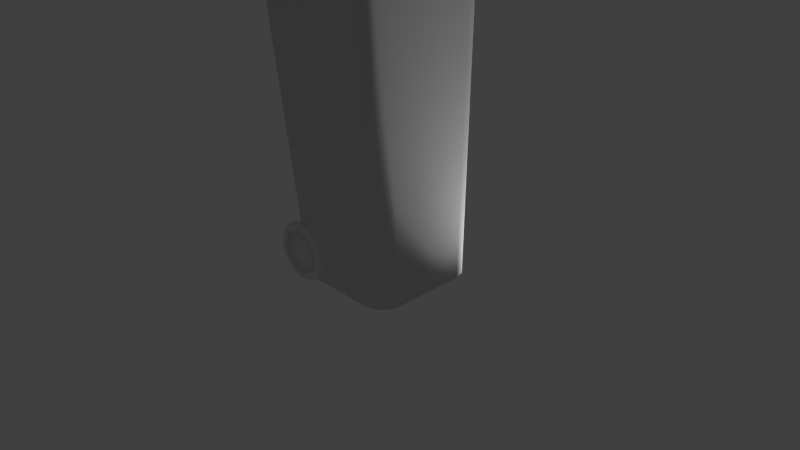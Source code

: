 # Source: Trach_Can.blend  (saved by Blender 2.71.0; exported with 4.5.12 LTS)
import bpy
from mathutils import Matrix  # noqa: F401  (used for matrix-valued properties, if any)

bpy.ops.wm.read_factory_settings(use_empty=True)
scene = bpy.context.scene
scene.name = 'Scene'

# ---- collections
col_collection_1 = bpy.data.collections.new('Collection 1'); scene.collection.children.link(col_collection_1)

# ---- materials (node trees are filled in below, after node groups)
mat_trash_can_wgeel = bpy.data.materials.new('Trash Can Wgeel')
mat_trash_can_wgeel.alpha_threshold = 0.0
mat_trash_can_wgeel.use_transparent_shadow = False
mat_trash_can_wgeel.roughness = 0.5
mat_trash_can_wgeel.line_color = (0.0, 0.0, 0.0, 1.0)
mat_trash_can_main = bpy.data.materials.new('Trash can Main')
mat_trash_can_main.alpha_threshold = 0.0
mat_trash_can_main.use_transparent_shadow = False
mat_trash_can_main.roughness = 0.5
mat_trash_can_main.line_color = (0.0, 0.0, 0.0, 1.0)
mat_trach_can_secondary = bpy.data.materials.new('Trach Can Secondary')
mat_trach_can_secondary.alpha_threshold = 0.0
mat_trach_can_secondary.use_transparent_shadow = False
mat_trach_can_secondary.roughness = 0.5
mat_trach_can_secondary.line_color = (0.0, 0.0, 0.0, 1.0)

# ---- material node trees

# ---- world
world_world = bpy.data.worlds.new('World'); scene.world = world_world
world_world.color = (0.05088, 0.05088, 0.05088)
world_world.use_sun_shadow = False
world_world.sun_shadow_jitter_overblur = 0.0
world_world.cycles.sampling_method = 'MANUAL'
world_world.cycles.sample_map_resolution = 256

# ---- cameras
cam_camera = bpy.data.cameras.new('Camera')
cam_camera.clip_end = 100.0
cam_camera.lens = 35.0
cam_camera.sensor_width = 32.0
cam_camera.sensor_height = 18.0
cam_camera.ortho_scale = 7.314
cam_camera.dof.focus_distance = 0.0
cam_camera.dof.aperture_fstop = 128.0

# ---- lights
light_lamp_002 = bpy.data.lights.new('Lamp.002', 'POINT')
light_lamp_002.transmission_factor = 0.0
light_lamp_002.cutoff_distance = 30.0
light_lamp_002.energy = 100.0
light_lamp_002.shadow_buffer_clip_start = 1.001
light_lamp_002.shadow_soft_size = 0.1
light_lamp_002.shadow_maximum_resolution = 0.006
light_lamp_002.use_absolute_resolution = True
light_lamp_002.cycles.use_multiple_importance_sampling = False
light_lamp_001 = bpy.data.lights.new('Lamp.001', 'POINT')
light_lamp_001.transmission_factor = 0.0
light_lamp_001.cutoff_distance = 30.0
light_lamp_001.energy = 100.0
light_lamp_001.shadow_buffer_clip_start = 1.001
light_lamp_001.shadow_soft_size = 0.1
light_lamp_001.shadow_maximum_resolution = 0.006
light_lamp_001.use_absolute_resolution = True
light_lamp_001.cycles.use_multiple_importance_sampling = False
light_lamp = bpy.data.lights.new('Lamp', 'POINT')
light_lamp.transmission_factor = 0.0
light_lamp.cutoff_distance = 30.0
light_lamp.energy = 100.0
light_lamp.shadow_buffer_clip_start = 1.001
light_lamp.shadow_soft_size = 0.1
light_lamp.shadow_maximum_resolution = 0.006
light_lamp.use_absolute_resolution = True
light_lamp.cycles.use_multiple_importance_sampling = False

# ---- meshes
me_cylinder = bpy.data.meshes.new('Cylinder')
me_cylinder.from_pydata([(0.4465, 0.7557, 0.07959), (0.4861, 0.717, 0.07959), (0.4465, 0.7802, 0.07959), (0.4861, 0.8189, 0.07959), (0.4768, 0.7557, -0.07276), (0.5134, 0.717, -0.05763), (0.4768, 0.7802, -0.07276), (0.5134, 0.8189, -0.05763), (0.5631, 0.7557, -0.2019), (0.5911, 0.717, -0.174), (0.5631, 0.7802, -0.2019), (0.5911, 0.8189, -0.174), (0.6923, 0.7557, -0.2882), (0.7074, 0.717, -0.2517), (0.6923, 0.7802, -0.2882), (0.7074, 0.8189, -0.2517), (0.8446, 0.7557, -0.3185), (0.8446, 0.717, -0.279), (0.8446, 0.7802, -0.3185), (0.8446, 0.8189, -0.279), (0.997, 0.7557, -0.2882), (0.9819, 0.717, -0.2517), (0.997, 0.7802, -0.2882), (0.9819, 0.8189, -0.2517), (1.126, 0.7557, -0.2019), (1.098, 0.717, -0.174), (1.126, 0.7802, -0.2019), (1.098, 0.8189, -0.174), (1.212, 0.7557, -0.07276), (1.176, 0.717, -0.05763), (1.212, 0.7802, -0.07276), (1.176, 0.8189, -0.05763), (1.243, 0.7557, 0.07959), (1.203, 0.717, 0.07959), (1.243, 0.7802, 0.07959), (1.203, 0.8189, 0.07959), (1.212, 0.7557, 0.2319), (1.176, 0.717, 0.2168), (1.212, 0.7802, 0.2319), (1.176, 0.8189, 0.2168), (1.126, 0.7557, 0.3611), (1.098, 0.717, 0.3332), (1.126, 0.7802, 0.3611), (1.098, 0.8189, 0.3332), (0.997, 0.7557, 0.4474), (0.9819, 0.717, 0.4109), (0.997, 0.7802, 0.4474), (0.9819, 0.8189, 0.4109), (0.8446, 0.7557, 0.4777), (0.8446, 0.717, 0.4382), (0.8446, 0.7802, 0.4777), (0.8446, 0.8189, 0.4382), (0.6923, 0.7557, 0.4474), (0.7074, 0.717, 0.4109), (0.6923, 0.7802, 0.4474), (0.7074, 0.8189, 0.4109), (0.5631, 0.7557, 0.3611), (0.5911, 0.717, 0.3332), (0.5631, 0.7802, 0.3611), (0.5911, 0.8189, 0.3332), (0.4768, 0.7557, 0.2319), (0.5134, 0.717, 0.2168), (0.4768, 0.7802, 0.2319), (0.5134, 0.8189, 0.2168), (0.5628, 0.8189, 0.07959), (0.5842, 0.8189, -0.02828), (0.6453, 0.8189, -0.1197), (0.7368, 0.8189, -0.1808), (0.8446, 0.8189, -0.2023), (0.9525, 0.8189, -0.1808), (1.044, 0.8189, -0.1197), (1.105, 0.8189, -0.02828), (1.127, 0.8189, 0.07959), (1.105, 0.8189, 0.1875), (1.044, 0.8189, 0.2789), (0.9525, 0.8189, 0.34), (0.8446, 0.8189, 0.3615), (0.7368, 0.8189, 0.34), (0.6453, 0.8189, 0.2789), (0.5842, 0.8189, 0.1875), (0.5628, 0.7897, 0.07959), (0.5842, 0.7897, -0.02828), (0.6453, 0.7897, -0.1197), (0.7368, 0.7897, -0.1808), (0.8446, 0.7897, -0.2023), (0.9525, 0.7897, -0.1808), (1.044, 0.7897, -0.1197), (1.105, 0.7897, -0.02828), (1.127, 0.7897, 0.07959), (1.105, 0.7897, 0.1875), (1.044, 0.7897, 0.2789), (0.9525, 0.7897, 0.34), (0.8446, 0.7897, 0.3615), (0.7368, 0.7897, 0.34), (0.6453, 0.7897, 0.2789), (0.5842, 0.7897, 0.1875)], [], [(60, 62, 2, 0), (8, 10, 14, 12), (12, 14, 18, 16), (16, 18, 22, 20), (20, 22, 26, 24), (24, 26, 30, 28), (28, 30, 34, 32), (32, 34, 38, 36), (36, 38, 42, 40), (40, 42, 46, 44), (44, 46, 50, 48), (48, 50, 54, 52), (52, 54, 58, 56), (56, 58, 62, 60), (4, 6, 10, 8), (35, 31, 71, 72), (0, 2, 6, 4), (0, 4, 5, 1), (6, 2, 3, 7), (4, 8, 9, 5), (10, 6, 7, 11), (8, 12, 13, 9), (14, 10, 11, 15), (12, 16, 17, 13), (18, 14, 15, 19), (16, 20, 21, 17), (22, 18, 19, 23), (20, 24, 25, 21), (26, 22, 23, 27), (24, 28, 29, 25), (30, 26, 27, 31), (28, 32, 33, 29), (34, 30, 31, 35), (32, 36, 37, 33), (38, 34, 35, 39), (36, 40, 41, 37), (42, 38, 39, 43), (40, 44, 45, 41), (46, 42, 43, 47), (44, 48, 49, 45), (50, 46, 47, 51), (48, 52, 53, 49), (54, 50, 51, 55), (52, 56, 57, 53), (58, 54, 55, 59), (56, 60, 61, 57), (62, 58, 59, 63), (60, 0, 1, 61), (2, 62, 63, 3), (1, 5, 9, 13, 17, 21, 25, 29, 33, 37, 41, 45, 49, 53, 57, 61), (68, 67, 83, 84), (19, 15, 67, 68), (63, 59, 78, 79), (47, 43, 74, 75), (31, 27, 70, 71), (15, 11, 66, 67), (59, 55, 77, 78), (43, 39, 73, 74), (27, 23, 69, 70), (11, 7, 65, 66), (55, 51, 76, 77), (39, 35, 72, 73), (23, 19, 68, 69), (7, 3, 64, 65), (51, 47, 75, 76), (3, 63, 79, 64), (81, 80, 95, 94, 93, 92, 91, 90, 89, 88, 87, 86, 85, 84, 83, 82), (79, 78, 94, 95), (66, 65, 81, 82), (77, 76, 92, 93), (75, 74, 90, 91), (73, 72, 88, 89), (71, 70, 86, 87), (69, 68, 84, 85), (64, 79, 95, 80), (67, 66, 82, 83), (78, 77, 93, 94), (65, 64, 80, 81), (76, 75, 91, 92), (74, 73, 89, 90), (72, 71, 87, 88), (70, 69, 85, 86)])
me_cylinder.polygons.foreach_set('use_smooth', [True] * 82)
_uv = me_cylinder.uv_layers.new(name='UVMap')
_uv.uv.foreach_set('vector', [0.7566, 0.5454, 0.775, 0.5454, 0.775, 0.6373, 0.7566, 0.6373, 0.6802, 0.6157, 0.6619, 0.6157, 0.6619, 0.5162, 0.6802, 0.5162, 0.6802, 0.5162, 0.6619, 0.5162, 0.6619, 0.4244, 0.6802, 0.4244, 0.6802, 0.4244, 0.6619, 0.4244, 0.6619, 0.354, 0.6802, 0.354, 0.7093, 0.354, 0.7276, 0.354, 0.7276, 0.4459, 0.7093, 0.4459, 0.7093, 0.4459, 0.7276, 0.4459, 0.7276, 0.5454, 0.7093, 0.5454, 0.7093, 0.5454, 0.7276, 0.5454, 0.7276, 0.6373, 0.7093, 0.6373, 0.7093, 0.6373, 0.7276, 0.6373, 0.7276, 0.7076, 0.7093, 0.7076, 0.6145, 0.354, 0.6328, 0.354, 0.6328, 0.4459, 0.6145, 0.4459, 0.6145, 0.4459, 0.6328, 0.4459, 0.6328, 0.5454, 0.6145, 0.5454, 0.6145, 0.5454, 0.6328, 0.5454, 0.6328, 0.6373, 0.6145, 0.6373, 0.6145, 0.6373, 0.6328, 0.6373, 0.6328, 0.7076, 0.6145, 0.7076, 0.7566, 0.354, 0.775, 0.354, 0.775, 0.4459, 0.7566, 0.4459, 0.7566, 0.4459, 0.775, 0.4459, 0.775, 0.5454, 0.7566, 0.5454, 0.6802, 0.7076, 0.6619, 0.7076, 0.6619, 0.6157, 0.6802, 0.6157, 0.1434, 0.0591, 0.2403, 0.02482, 0.2515, 0.07299, 0.1753, 0.09993, 0.7566, 0.6373, 0.775, 0.6373, 0.775, 0.7076, 0.7566, 0.7076, 0.1269, 0.9619, 0.04457, 0.8916, 0.06921, 0.8776, 0.1434, 0.9409, 0.5409, 0.3916, 0.4585, 0.4619, 0.4421, 0.4409, 0.5163, 0.3776, 0.04457, 0.8916, 0.0, 0.7997, 0.02907, 0.7948, 0.06921, 0.8776, 0.5855, 0.2997, 0.5409, 0.3916, 0.5163, 0.3776, 0.5564, 0.2948, 0.0, 0.7997, 2.234e-08, 0.7003, 0.02907, 0.7052, 0.02907, 0.7948, 0.6619, 0.5162, 0.6619, 0.6157, 0.6328, 0.6108, 0.6328, 0.5212, 2.234e-08, 0.7003, 0.04457, 0.6084, 0.06921, 0.6224, 0.02907, 0.7052, 0.5409, 0.1084, 0.5855, 0.2003, 0.5564, 0.2052, 0.5163, 0.1224, 0.04457, 0.6084, 0.1269, 0.5381, 0.1434, 0.5591, 0.06921, 0.6224, 0.4585, 0.03806, 0.5409, 0.1084, 0.5163, 0.1224, 0.4421, 0.0591, 0.1269, 0.5381, 0.2345, 0.5, 0.2403, 0.5248, 0.1434, 0.5591, 0.351, 0.0, 0.4585, 0.03806, 0.4421, 0.0591, 0.3452, 0.02482, 0.7093, 0.4459, 0.7093, 0.5454, 0.6802, 0.5404, 0.6802, 0.4509, 0.2345, 0.0, 0.351, 0.0, 0.3452, 0.02482, 0.2403, 0.02482, 0.351, 0.5, 0.4585, 0.5381, 0.4421, 0.5591, 0.3452, 0.5248, 0.1269, 0.03806, 0.2345, 0.0, 0.2403, 0.02482, 0.1434, 0.0591, 0.4585, 0.5381, 0.5409, 0.6084, 0.5163, 0.6224, 0.4421, 0.5591, 0.04457, 0.1084, 0.1269, 0.03806, 0.1434, 0.0591, 0.06921, 0.1224, 0.5409, 0.6084, 0.5855, 0.7003, 0.5564, 0.7052, 0.5163, 0.6224, 0.0, 0.2003, 0.04457, 0.1084, 0.06921, 0.1224, 0.02907, 0.2052, 0.6145, 0.4459, 0.6145, 0.5454, 0.5855, 0.5404, 0.5855, 0.4509, 0.0, 0.2997, 0.0, 0.2003, 0.02907, 0.2052, 0.02907, 0.2948, 0.5855, 0.7997, 0.5409, 0.8916, 0.5163, 0.8776, 0.5564, 0.7948, 0.04457, 0.3916, 0.0, 0.2997, 0.02907, 0.2948, 0.06921, 0.3776, 0.5409, 0.8916, 0.4585, 0.9619, 0.4421, 0.9409, 0.5163, 0.8776, 0.1269, 0.4619, 0.04457, 0.3916, 0.06921, 0.3776, 0.1434, 0.4409, 0.4585, 0.9619, 0.351, 1.0, 0.3452, 0.9752, 0.4421, 0.9409, 0.2345, 0.5, 0.1269, 0.4619, 0.1434, 0.4409, 0.2403, 0.4752, 0.7566, 0.4459, 0.7566, 0.5454, 0.7276, 0.5404, 0.7276, 0.4509, 0.351, 0.5, 0.2345, 0.5, 0.2403, 0.4752, 0.3452, 0.4752, 0.2345, 1.0, 0.1269, 0.9619, 0.1434, 0.9409, 0.2403, 0.9752, 0.4585, 0.4619, 0.351, 0.5, 0.3452, 0.4752, 0.4421, 0.4409, 0.1434, 0.9409, 0.06921, 0.8776, 0.02907, 0.7948, 0.02907, 0.7052, 0.06921, 0.6224, 0.1434, 0.5591, 0.2403, 0.5248, 0.3452, 0.5248, 0.4421, 0.5591, 0.5163, 0.6224, 0.5564, 0.7052, 0.5564, 0.7948, 0.5163, 0.8776, 0.4421, 0.9409, 0.3452, 0.9752, 0.2403, 0.9752, 0.8408, 0.4038, 0.8408, 0.4689, 0.8189, 0.4689, 0.8189, 0.4038, 0.5163, 0.1224, 0.5564, 0.2052, 0.5, 0.2148, 0.4684, 0.1497, 0.3452, 0.4752, 0.2403, 0.4752, 0.2515, 0.427, 0.334, 0.427, 0.02907, 0.2948, 0.02907, 0.2052, 0.08546, 0.2148, 0.08546, 0.2852, 0.2403, 0.02482, 0.3452, 0.02482, 0.334, 0.07298, 0.2515, 0.07299, 0.5564, 0.2052, 0.5564, 0.2948, 0.5, 0.2852, 0.5, 0.2148, 0.2403, 0.4752, 0.1434, 0.4409, 0.1753, 0.4001, 0.2515, 0.427, 0.02907, 0.2052, 0.06921, 0.1224, 0.117, 0.1497, 0.08546, 0.2148, 0.3452, 0.02482, 0.4421, 0.0591, 0.4101, 0.09993, 0.334, 0.07298, 0.5564, 0.2948, 0.5163, 0.3776, 0.4684, 0.3503, 0.5, 0.2852, 0.1434, 0.4409, 0.06921, 0.3776, 0.117, 0.3503, 0.1753, 0.4001, 0.06921, 0.1224, 0.1434, 0.0591, 0.1753, 0.09993, 0.117, 0.1497, 0.4421, 0.0591, 0.5163, 0.1224, 0.4684, 0.1497, 0.4101, 0.09993, 0.5163, 0.3776, 0.4421, 0.4409, 0.4101, 0.4001, 0.4684, 0.3503, 0.06921, 0.3776, 0.02907, 0.2948, 0.08546, 0.2852, 0.117, 0.3503, 0.4421, 0.4409, 0.3452, 0.4752, 0.334, 0.427, 0.4101, 0.4001, 0.9684, 0.2773, 0.9101, 0.3271, 0.834, 0.354, 0.7515, 0.354, 0.6753, 0.3271, 0.617, 0.2773, 0.5855, 0.2122, 0.5855, 0.1418, 0.617, 0.07674, 0.6753, 0.02695, 0.7515, 1.145e-07, 0.834, 0.0, 0.9101, 0.02695, 0.9684, 0.07674, 1.0, 0.1418, 1.0, 0.2122, 0.775, 0.5393, 0.775, 0.4689, 0.7969, 0.4689, 0.7969, 0.5393, 0.8408, 0.5393, 0.8408, 0.6044, 0.8189, 0.6044, 0.8189, 0.5393, 0.775, 0.4038, 0.775, 0.354, 0.7969, 0.354, 0.7969, 0.4038, 0.8189, 0.4191, 0.8189, 0.4895, 0.7969, 0.4895, 0.7969, 0.4191, 0.8189, 0.5546, 0.8189, 0.6044, 0.7969, 0.6044, 0.7969, 0.5546, 0.8408, 0.4895, 0.8408, 0.4191, 0.8628, 0.4191, 0.8628, 0.4895, 0.8408, 0.354, 0.8408, 0.4038, 0.8189, 0.4038, 0.8189, 0.354, 0.775, 0.6044, 0.775, 0.5393, 0.7969, 0.5393, 0.7969, 0.6044, 0.8408, 0.4689, 0.8408, 0.5393, 0.8189, 0.5393, 0.8189, 0.4689, 0.775, 0.4689, 0.775, 0.4038, 0.7969, 0.4038, 0.7969, 0.4689, 0.775, 0.6542, 0.775, 0.6044, 0.7969, 0.6044, 0.7969, 0.6542, 0.8189, 0.354, 0.8189, 0.4191, 0.7969, 0.4191, 0.7969, 0.354, 0.8189, 0.4895, 0.8189, 0.5546, 0.7969, 0.5546, 0.7969, 0.4895, 0.8408, 0.5546, 0.8408, 0.4895, 0.8628, 0.4895, 0.8628, 0.5546, 0.8408, 0.4191, 0.8408, 0.354, 0.8628, 0.354, 0.8628, 0.4191])
me_cylinder.materials.append(mat_trash_can_wgeel)
me_cylinder.use_remesh_preserve_volume = False
me_cylinder.use_remesh_preserve_attributes = False
me_cylinder.use_mirror_vertex_groups = False
me_cylinder.update()
me_cube_001 = bpy.data.meshes.new('Cube.001')
me_cube_001.from_pydata([(-1.331, -1.048, -0.7843), (-1.331, -1.048, -0.6784), (-1.331, -0.8838, -0.5889), (-0.01922, -1.048, -0.6784), (-0.01922, -1.048, -0.7843), (-0.01922, -0.8838, -0.5021), (-1.331, -0.9984, -0.6806), (-0.01922, -0.9984, -0.6458), (0.7337, -1.048, -0.7843), (0.7337, -1.048, -0.6784), (0.7337, -0.8838, -0.5021), (1.113, -0.7484, -0.5684), (1.113, -0.7983, -0.6468), (0.7337, -1.026, -0.6468), (0.7337, -0.9709, -0.5684), (0.2608, -0.9984, -0.6458), (0.7663, -0.93, -0.6468), (0.7663, -0.8801, -0.5684), (0.728, -0.905, -0.6076), (-1.331, 0.0, -0.6672), (-1.331, 0.0, -0.7731), (1.166, 0.0, -0.6672), (1.166, 0.0, -0.7731), (-1.331, 0.0, -0.5777), (1.166, 0.0, -0.4909), (-0.01922, 0.0, -0.7731), (-0.01922, 0.0, -0.4909), (1.113, 0.0, -0.5572), (-1.331, 0.0, -0.6694), (1.113, 0.0, -0.6356), (0.7337, 0.0, -0.7731), (0.7337, 0.0, -0.4909), (1.166, 0.0, -0.5572), (1.166, 0.0, -0.6356), (1.166, -0.9346, -0.7831), (1.062, -1.048, -0.7843), (1.152, -0.9913, -0.7837), (1.114, -1.033, -0.7842), (1.062, -1.048, -0.6784), (1.166, -0.9346, -0.6771), (1.114, -1.033, -0.6782), (1.152, -0.9913, -0.6777), (1.062, -1.026, -0.6468), (1.166, -0.9125, -0.6456), (1.116, -0.9352, -0.6468), (1.114, -1.011, -0.6467), (1.152, -0.9692, -0.6462), (-1.585, -0.8838, -0.5889), (-1.585, -0.9153, -0.6806), (-1.585, -5.148e-16, -0.5777), (-1.585, -5.148e-16, -0.6694), (-1.652, -0.8838, -0.5889), (-1.652, -0.9153, -0.6806), (-1.652, -7.721e-16, -0.5777), (-1.652, -7.721e-16, -0.6694), (1.044, -0.8185, -0.5021), (1.166, -0.6398, -0.5), (1.105, -0.7851, -0.5018), (1.15, -0.7197, -0.501), (1.166, -0.6863, -0.5663), (1.046, -0.8758, -0.5684), (1.113, -0.7485, -0.5684), (1.15, -0.7677, -0.5673), (1.106, -0.837, -0.5681)], [], [(39, 21, 33, 43), (3, 1, 0, 4), (13, 42, 44, 12, 16), (23, 28, 50, 49), (9, 3, 4, 8), (6, 7, 5, 2), (19, 1, 6, 28), (1, 3, 7, 6), (16, 17, 18), (8, 30, 22, 34, 36, 37, 35), (3, 9, 13, 15, 7), (7, 15, 14, 10, 5), (14, 15, 18), (44, 43, 33, 29, 12), (59, 32, 24, 56), (27, 11, 12, 29), (16, 12, 11, 17), (61, 60, 14, 17, 11), (17, 14, 18), (13, 18, 15), (16, 18, 13), (1, 19, 20, 0), (21, 39, 34, 22), (9, 38, 42, 13), (5, 26, 23, 2), (0, 20, 25, 4), (10, 31, 26, 5), (32, 59, 61, 11, 27), (4, 25, 30, 8), (14, 60, 55, 10), (42, 45, 44), (45, 46, 44), (46, 43, 44), (38, 35, 37, 40), (40, 37, 36, 41), (41, 36, 34, 39), (42, 38, 40, 45), (45, 40, 41, 46), (46, 41, 39, 43), (38, 9, 8, 35), (49, 50, 54, 53), (28, 6, 48, 50), (2, 23, 49, 47), (48, 6, 47), (2, 47, 6), (54, 52, 51, 53), (50, 48, 52, 54), (47, 49, 53, 51), (48, 47, 51, 52), (59, 62, 61), (62, 63, 61), (63, 60, 61), (59, 56, 58, 62), (62, 58, 57, 63), (63, 57, 55, 60), (55, 57, 58, 56, 24, 31, 10)])
me_cube_001.polygons.foreach_set('use_smooth', [True] * 56)
_uv = me_cube_001.uv_layers.new(name='UVMap')
_uv.uv.foreach_set('vector', [0.8153, 0.3781, 0.9999, 0.3696, 0.9998, 0.3771, 0.8169, 0.3819, 0.6177, 0.4151, 0.3847, 0.4068, 0.3792, 0.3865, 0.6203, 0.3901, 0.7616, 0.3914, 0.8018, 0.3803, 0.8115, 0.3855, 0.832, 0.3928, 0.7736, 0.403, 0.06212, 0.6118, 8.67e-05, 0.449, 0.2879, 0.4538, 0.2907, 0.4548, 0.7606, 0.3855, 0.6177, 0.4151, 0.6203, 0.3901, 0.7582, 0.3664, 0.3341, 0.4162, 0.6147, 0.4263, 0.6133, 0.4676, 0.3379, 0.4491, 0.00678, 0.4434, 0.3847, 0.4068, 0.3341, 0.4162, 8.67e-05, 0.449, 0.3847, 0.4068, 0.6177, 0.4151, 0.6147, 0.4263, 0.3341, 0.4162, 0.7736, 0.403, 0.7794, 0.4156, 0.7697, 0.4129, 0.7582, 0.3664, 0.9367, 0.1872, 0.9951, 0.3417, 0.8158, 0.369, 0.8113, 0.3695, 0.8074, 0.3684, 0.8034, 0.3641, 0.6177, 0.4151, 0.7606, 0.3855, 0.7616, 0.3914, 0.6708, 0.4157, 0.6147, 0.4263, 0.6147, 0.4263, 0.6708, 0.4157, 0.7684, 0.4282, 0.7716, 0.4493, 0.6133, 0.4676, 0.7684, 0.4282, 0.6708, 0.4157, 0.7697, 0.4129, 0.8115, 0.3855, 0.8169, 0.3819, 0.9998, 0.3771, 0.9998, 0.3888, 0.832, 0.3928, 0.857, 0.414, 0.9994, 0.419, 0.9983, 0.4369, 0.8644, 0.4254, 0.9999, 0.4053, 0.8397, 0.4071, 0.832, 0.3928, 0.9998, 0.3888, 0.7736, 0.403, 0.832, 0.3928, 0.8397, 0.4071, 0.7794, 0.4156, 0.8396, 0.4074, 0.8199, 0.4232, 0.7684, 0.4282, 0.7794, 0.4156, 0.8397, 0.4071, 0.7794, 0.4156, 0.7684, 0.4282, 0.7697, 0.4129, 0.7616, 0.3914, 0.7697, 0.4129, 0.6708, 0.4157, 0.7736, 0.403, 0.7697, 0.4129, 0.7616, 0.3914, 0.3847, 0.4068, 0.00678, 0.4434, 0.007639, 0.3824, 0.3792, 0.3865, 0.9999, 0.3696, 0.8153, 0.3781, 0.8158, 0.369, 0.9951, 0.3417, 0.7606, 0.3855, 0.8009, 0.3762, 0.8018, 0.3803, 0.7616, 0.3914, 0.6133, 0.4676, 0.659, 0.7519, 0.06212, 0.6118, 0.3379, 0.4491, 0.3792, 0.3865, 0.007639, 0.3824, 0.6116, 8.67e-05, 0.6203, 0.3901, 0.7716, 0.4493, 0.9576, 0.6145, 0.659, 0.7519, 0.6133, 0.4676, 0.9994, 0.419, 0.857, 0.414, 0.8396, 0.4074, 0.8397, 0.4071, 0.9999, 0.4053, 0.6203, 0.3901, 0.6116, 8.67e-05, 0.9367, 0.1872, 0.7582, 0.3664, 0.7684, 0.4282, 0.8199, 0.4232, 0.8298, 0.4377, 0.7716, 0.4493, 0.8018, 0.3803, 0.8069, 0.3794, 0.8115, 0.3855, 0.8069, 0.3794, 0.8115, 0.3801, 0.8115, 0.3855, 0.8115, 0.3801, 0.8169, 0.3819, 0.8115, 0.3855, 0.8009, 0.3762, 0.8034, 0.3641, 0.8074, 0.3684, 0.806, 0.3764, 0.806, 0.3764, 0.8074, 0.3684, 0.8113, 0.3695, 0.8104, 0.3771, 0.8104, 0.3771, 0.8113, 0.3695, 0.8158, 0.369, 0.8153, 0.3781, 0.8018, 0.3803, 0.8009, 0.3762, 0.806, 0.3764, 0.8069, 0.3794, 0.8069, 0.3794, 0.806, 0.3764, 0.8104, 0.3771, 0.8115, 0.3801, 0.8115, 0.3801, 0.8104, 0.3771, 0.8153, 0.3781, 0.8169, 0.3819, 0.8009, 0.3762, 0.7606, 0.3855, 0.7582, 0.3664, 0.8034, 0.3641, 0.2907, 0.4548, 0.2879, 0.4538, 0.288, 0.4536, 0.2893, 0.4538, 8.67e-05, 0.449, 0.3341, 0.4162, 0.2857, 0.4514, 0.2879, 0.4538, 0.3379, 0.4491, 0.06212, 0.6118, 0.2907, 0.4548, 0.2941, 0.4493, 0.2857, 0.4514, 0.3341, 0.4162, 0.2941, 0.4493, 0.3379, 0.4491, 0.2941, 0.4493, 0.3341, 0.4162, 0.288, 0.4536, 0.2889, 0.4519, 0.2913, 0.4514, 0.2893, 0.4538, 0.2879, 0.4538, 0.2857, 0.4514, 0.2889, 0.4519, 0.288, 0.4536, 0.2941, 0.4493, 0.2907, 0.4548, 0.2893, 0.4538, 0.2913, 0.4514, 0.2857, 0.4514, 0.2941, 0.4493, 0.2913, 0.4514, 0.2889, 0.4519, 0.857, 0.414, 0.8419, 0.4164, 0.8396, 0.4074, 0.8419, 0.4164, 0.8308, 0.4212, 0.8396, 0.4074, 0.8308, 0.4212, 0.8199, 0.4232, 0.8396, 0.4074, 0.857, 0.414, 0.8644, 0.4254, 0.8514, 0.425, 0.8419, 0.4164, 0.8419, 0.4164, 0.8514, 0.425, 0.8396, 0.4286, 0.8308, 0.4212, 0.8308, 0.4212, 0.8396, 0.4286, 0.8298, 0.4377, 0.8199, 0.4232, 0.8298, 0.4377, 0.8396, 0.4286, 0.8514, 0.425, 0.8644, 0.4254, 0.9983, 0.4369, 0.9576, 0.6145, 0.7716, 0.4493])
me_cube_001.use_remesh_preserve_volume = False
me_cube_001.use_remesh_preserve_attributes = False
me_cube_001.use_mirror_vertex_groups = False
me_cube_001.update()
me_cube = bpy.data.meshes.new('Cube')
me_cube.from_pydata([(1.022, 1.031, 3.041), (1.022, -1.031, 3.041), (1.022, 1.031, 3.273), (1.022, -1.031, 3.273), (0.3253, 0.7736, -1.0), (0.3253, -0.7736, -1.0), (0.1711, 0.8973, 3.138), (0.1711, -0.8973, 3.138), (0.2088, 1.031, 3.138), (0.2088, -1.031, 3.138), (0.2088, 1.031, 3.273), (0.2088, -1.031, 3.273), (0.7165, 0.7736, -1.0), (1.0, 0.49, -1.0), (0.8583, 0.7356, -1.0), (0.962, 0.6318, -1.0), (1.0, -0.49, -1.0), (0.7165, -0.7736, -1.0), (0.962, -0.6318, -1.0), (0.8583, -0.7356, -1.0), (-0.2587, -0.7736, -1.0), (-0.587, -0.4554, -1.0), (-0.4228, -0.731, -1.0), (-0.543, -0.6145, -1.0), (-0.587, 0.4554, -1.0), (-0.2587, 0.7736, -1.0), (-0.543, 0.6145, -1.0), (-0.4228, 0.731, -1.0), (1.0, 0.6137, 3.041), (0.7165, 0.8973, 3.074), (1.022, 1.031, 3.041), (0.962, 0.7555, 3.046), (0.8583, 0.8593, 3.058), (0.7165, -0.8973, 3.074), (1.0, -0.6137, 3.041), (1.022, -1.031, 3.041), (0.8583, -0.8593, 3.058), (0.962, -0.7555, 3.046), (-1.0, -0.579, 3.138), (-0.6718, -0.8973, 3.138), (-0.956, -0.7381, 3.138), (-0.8359, -0.8546, 3.138), (-0.6718, 0.8973, 3.138), (-1.0, 0.579, 3.138), (-0.8359, 0.8546, 3.138), (-0.956, 0.7381, 3.138), (-1.228, -0.7126, 3.138), (-0.8993, -1.031, 3.138), (-1.184, -0.8717, 3.138), (-1.063, -0.9882, 3.138), (-0.8993, 1.031, 3.138), (-1.228, 0.7126, 3.138), (-1.063, 0.9882, 3.138), (-1.184, 0.8717, 3.138), (-1.228, -0.7126, 3.273), (-0.8993, -1.031, 3.273), (-1.184, -0.8717, 3.273), (-1.063, -0.9882, 3.273), (-0.8993, 1.031, 3.273), (-1.228, 0.7126, 3.273), (-1.063, 0.9882, 3.273), (-1.184, 0.8717, 3.273), (1.054, 1.031, 3.041), (1.149, 0.9351, 3.041), (1.101, 1.018, 3.041), (1.136, 0.983, 3.041), (1.149, -0.9351, 3.041), (1.054, -1.031, 3.041), (1.136, -0.983, 3.041), (1.101, -1.018, 3.041), (1.149, 0.9351, 3.273), (1.054, 1.031, 3.273), (1.136, 0.983, 3.273), (1.101, 1.018, 3.273), (1.054, -1.031, 3.273), (1.149, -0.9351, 3.273), (1.101, -1.018, 3.273), (1.136, -0.983, 3.273)], [], [(21, 38, 43, 24), (29, 12, 4, 6), (4, 5, 20, 22, 23, 21, 24, 26, 27, 25), (6, 4, 25, 42), (35, 34, 28, 30, 0, 1), (30, 29, 6, 8, 0), (47, 9, 11, 55), (39, 7, 9, 47), (6, 42, 50, 8), (8, 50, 58, 10), (9, 1, 3, 11), (10, 58, 60, 61, 59, 54, 56, 57, 55, 11), (3, 1, 67, 74), (13, 28, 34, 16), (5, 7, 39, 20), (17, 33, 7, 5), (7, 33, 35, 1, 9), (43, 38, 46, 51), (2, 10, 11, 3), (51, 46, 54, 59), (0, 8, 10, 2), (0, 2, 71, 62), (2, 3, 74, 76, 77, 75, 70, 72, 73, 71), (66, 63, 70, 75), (28, 31, 30), (31, 32, 30), (32, 29, 30), (33, 36, 35), (36, 37, 35), (37, 34, 35), (12, 29, 32, 14), (14, 32, 31, 15), (15, 31, 28, 13), (16, 34, 37, 18), (18, 37, 36, 19), (19, 36, 33, 17), (20, 39, 41, 22), (22, 41, 40, 23), (23, 40, 38, 21), (24, 43, 45, 26), (26, 45, 44, 27), (27, 44, 42, 25), (39, 47, 49, 41), (41, 49, 48, 40), (40, 48, 46, 38), (50, 42, 44, 52), (52, 44, 45, 53), (53, 45, 43, 51), (58, 50, 52, 60), (60, 52, 53, 61), (61, 53, 51, 59), (47, 55, 57, 49), (49, 57, 56, 48), (48, 56, 54, 46), (12, 14, 15, 13, 16, 18, 19, 17, 5, 4), (66, 75, 77, 68), (68, 77, 76, 69), (69, 76, 74, 67), (70, 63, 65, 72), (72, 65, 64, 73), (73, 64, 62, 71), (1, 0, 62, 64, 65, 63, 66, 68, 69, 67)])
me_cube.polygons.foreach_set('use_smooth', [True] * 62)
_uv = me_cube.uv_layers.new(name='UVMap')
_uv.uv.foreach_set('vector', [0.7371, 0.001106, 0.7552, 1.0, 0.5855, 1.0, 0.6036, 0.001106, 0.2451, 0.01544, 0.2448, 0.9945, 0.1875, 0.9945, 0.1652, 8.493e-05, 0.2106, 0.6429, 0.2106, 0.9999, 0.07583, 0.9999, 0.03796, 0.9901, 0.01025, 0.9632, 0.0001018, 0.9265, 0.0001016, 0.7164, 0.01025, 0.6796, 0.03796, 0.6528, 0.07583, 0.6429, 0.1652, 8.493e-05, 0.1875, 0.9945, 0.1019, 0.9944, 0.04164, 0.0, 0.5999, 0.06056, 0.6212, 0.1524, 0.6383, 0.5088, 0.6383, 0.6044, 0.6497, 0.6028, 0.61, 0.05616, 0.6383, 0.6044, 0.5852, 0.63, 0.4074, 0.6427, 0.4195, 0.6022, 0.6497, 0.6028, 0.1139, 0.04568, 0.4163, 0.03883, 0.4098, 0.07446, 0.1329, 0.07097, 0.156, 0.0001019, 0.4086, 0.0001016, 0.4163, 0.03883, 0.1139, 0.04568, 0.4074, 0.6427, 0.1557, 0.61, 0.1223, 0.5601, 0.4195, 0.6022, 0.4195, 0.6022, 0.1223, 0.5601, 0.1462, 0.5433, 0.4155, 0.5628, 0.4163, 0.03883, 0.61, 0.05616, 0.5945, 0.08958, 0.4098, 0.07446, 0.4155, 0.5628, 0.1462, 0.5433, 0.1222, 0.5196, 0.1044, 0.4951, 0.0886, 0.4697, 0.06305, 0.09962, 0.07648, 0.08802, 0.0999, 0.07803, 0.1329, 0.07097, 0.4098, 0.07446, 0.5945, 0.08958, 0.61, 0.05616, 0.6172, 0.06327, 0.5934, 0.09008, 0.9611, 4.928e-05, 0.9792, 0.9707, 0.7993, 0.9707, 0.8175, 4.927e-05, 0.3747, 0.9945, 0.397, 8.493e-05, 0.5206, 0.0, 0.4603, 0.9944, 0.3174, 0.9945, 0.3171, 0.01544, 0.397, 8.493e-05, 0.3747, 0.9945, 0.4086, 0.0001016, 0.5612, 0.02669, 0.5999, 0.06056, 0.61, 0.05616, 0.4163, 0.03883, 0.008527, 0.4775, 0.0001016, 0.1008, 0.05228, 0.09146, 0.06965, 0.4832, 0.6142, 0.5607, 0.4155, 0.5628, 0.4098, 0.07446, 0.5945, 0.08958, 0.06965, 0.4832, 0.05228, 0.09146, 0.06305, 0.09962, 0.0886, 0.4697, 0.6497, 0.6028, 0.4195, 0.6022, 0.4155, 0.5628, 0.6142, 0.5607, 0.6497, 0.6028, 0.6142, 0.5607, 0.6178, 0.5619, 0.651, 0.5965, 0.6142, 0.5607, 0.5945, 0.08958, 0.5934, 0.09008, 0.5949, 0.09342, 0.5947, 0.1, 0.5923, 0.1092, 0.6266, 0.5547, 0.6254, 0.5584, 0.6224, 0.5608, 0.6178, 0.5619, 0.6369, 0.1008, 0.6661, 0.576, 0.6266, 0.5547, 0.5923, 0.1092, 0.6383, 0.5088, 0.6438, 0.5703, 0.6383, 0.6044, 0.6438, 0.5703, 0.6339, 0.609, 0.6383, 0.6044, 0.6339, 0.609, 0.5852, 0.63, 0.6383, 0.6044, 0.5612, 0.02669, 0.6058, 0.05155, 0.5999, 0.06056, 0.6058, 0.05155, 0.6188, 0.09264, 0.5999, 0.06056, 0.6188, 0.09264, 0.6212, 0.1524, 0.5999, 0.06056, 0.2448, 0.9945, 0.2451, 0.01544, 0.2659, 0.01977, 0.2656, 0.9949, 0.2656, 0.9949, 0.2659, 0.01977, 0.2811, 0.0236, 0.2808, 0.9958, 0.9819, 4.295e-08, 1.0, 0.9718, 0.9792, 0.9707, 0.9611, 4.928e-05, 0.8175, 4.927e-05, 0.7993, 0.9707, 0.7786, 0.9718, 0.7967, 0.0, 0.2814, 0.9958, 0.2811, 0.0236, 0.2963, 0.01977, 0.2966, 0.9949, 0.2966, 0.9949, 0.2963, 0.01977, 0.3171, 0.01544, 0.3174, 0.9945, 0.4603, 0.9944, 0.5206, 0.0, 0.5446, 0.0003565, 0.4843, 0.9948, 0.4843, 0.9948, 0.5446, 0.0003565, 0.5622, 0.001364, 0.5019, 0.9958, 0.7604, 1.145e-07, 0.7786, 0.9989, 0.7552, 1.0, 0.7371, 0.001106, 0.6036, 0.001106, 0.5855, 1.0, 0.5622, 0.9989, 0.5803, 0.0, 0.06028, 0.9958, 0.0, 0.001364, 0.01759, 0.0003566, 0.07787, 0.9948, 0.07787, 0.9948, 0.01759, 0.0003566, 0.04164, 0.0, 0.1019, 0.9944, 0.156, 0.0001019, 0.1139, 0.04568, 0.0898, 0.0647, 0.08851, 0.01139, 0.08851, 0.01139, 0.0898, 0.0647, 0.06922, 0.07844, 0.03528, 0.04584, 0.03528, 0.04584, 0.06922, 0.07844, 0.05228, 0.09146, 0.0001016, 0.1008, 0.1223, 0.5601, 0.1557, 0.61, 0.08941, 0.5874, 0.1056, 0.5304, 0.1056, 0.5304, 0.08941, 0.5874, 0.0407, 0.5395, 0.08843, 0.5059, 0.08843, 0.5059, 0.0407, 0.5395, 0.008527, 0.4775, 0.06965, 0.4832, 0.1462, 0.5433, 0.1223, 0.5601, 0.1056, 0.5304, 0.1222, 0.5196, 0.1222, 0.5196, 0.1056, 0.5304, 0.08843, 0.5059, 0.1044, 0.4951, 0.1044, 0.4951, 0.08843, 0.5059, 0.06965, 0.4832, 0.0886, 0.4697, 0.1139, 0.04568, 0.1329, 0.07097, 0.0999, 0.07803, 0.0898, 0.0647, 0.0898, 0.0647, 0.0999, 0.07803, 0.07648, 0.08802, 0.06922, 0.07844, 0.06922, 0.07844, 0.07648, 0.08802, 0.06305, 0.09962, 0.05228, 0.09146, 0.3008, 0.6429, 0.3335, 0.6517, 0.3575, 0.6756, 0.3662, 0.7084, 0.3662, 0.9345, 0.3575, 0.9672, 0.3335, 0.9911, 0.3008, 0.9999, 0.2106, 0.9999, 0.2106, 0.6429, 0.6369, 0.1008, 0.5923, 0.1092, 0.5947, 0.1, 0.629, 0.08569, 0.629, 0.08569, 0.5947, 0.1, 0.5949, 0.09342, 0.6227, 0.07303, 0.6227, 0.07303, 0.5949, 0.09342, 0.5934, 0.09008, 0.6172, 0.06327, 0.6266, 0.5547, 0.6661, 0.576, 0.6595, 0.5818, 0.6254, 0.5584, 0.6254, 0.5584, 0.6595, 0.5818, 0.6544, 0.5884, 0.6224, 0.5608, 0.6224, 0.5608, 0.6544, 0.5884, 0.651, 0.5965, 0.6178, 0.5619, 0.61, 0.05616, 0.6497, 0.6028, 0.651, 0.5965, 0.6544, 0.5884, 0.6595, 0.5818, 0.6661, 0.576, 0.6369, 0.1008, 0.629, 0.08569, 0.6227, 0.07303, 0.6172, 0.06327])
me_cube.materials.append(mat_trash_can_main)
me_cube.materials.append(mat_trach_can_secondary)
me_cube.use_remesh_preserve_volume = False
me_cube.use_remesh_preserve_attributes = False
me_cube.use_mirror_vertex_groups = False
me_cube.update()

# ---- objects
ob_lamp_002 = bpy.data.objects.new('Lamp.002', light_lamp_002)
ob_lamp_001 = bpy.data.objects.new('Lamp.001', light_lamp_001)
ob_cylinder = bpy.data.objects.new('Cylinder', me_cylinder)
ob_cube_001 = bpy.data.objects.new('Cube.001', me_cube_001)
ob_cube = bpy.data.objects.new('Cube', me_cube)
ob_lamp = bpy.data.objects.new('Lamp', light_lamp)
ob_camera = bpy.data.objects.new('Camera', cam_camera)

# ---- transforms, parenting, visibility, modifiers, constraints
ob_lamp_002.location = (1.797, -0.569, 5.266)
ob_lamp_002.rotation_euler = (0.6503, 0.05522, 1.866)
ob_lamp_002.lock_rotations_4d = False
ob_lamp_002.empty_display_type = 'ARROWS'
ob_lamp_002.color = (0.0, 0.0, 0.0, 0.0)
ob_lamp_002.lineart.crease_threshold = 0.0
ob_lamp_001.location = (-0.1676, 1.005, 3.716)
ob_lamp_001.rotation_euler = (0.6503, 0.05522, 1.866)
ob_lamp_001.lock_rotations_4d = False
ob_lamp_001.empty_display_type = 'ARROWS'
ob_lamp_001.color = (0.0, 0.0, 0.0, 0.0)
ob_lamp_001.lineart.crease_threshold = 0.0
ob_cylinder.location = (-1.308, 0.0, 0.0793)
ob_cylinder.lineart.crease_threshold = 0.0
_m = ob_cylinder.modifiers.new('Mirror', 'MIRROR')
_m.use_axis = (False, True, False)
ob_cube_001.location = (0.07628, 0.0, 4.735)
ob_cube_001.scale = (0.8627, 0.8627, 0.8627)
ob_cube_001.lineart.crease_threshold = 0.0
_m = ob_cube_001.modifiers.new('Mirror', 'MIRROR')
_m.use_axis = (False, True, False)
ob_cube.location = (0.0, 0.0, 0.8633)
ob_cube.lock_rotations_4d = False
ob_cube.empty_display_type = 'ARROWS'
ob_cube.lineart.crease_threshold = 0.0
ob_lamp.location = (0.5641, 1.554, -0.3299)
ob_lamp.rotation_euler = (0.6503, 0.05522, 1.866)
ob_lamp.lock_rotations_4d = False
ob_lamp.empty_display_type = 'ARROWS'
ob_lamp.color = (0.0, 0.0, 0.0, 0.0)
ob_lamp.lineart.crease_threshold = 0.0
ob_camera.location = (7.481, -6.508, 5.344)
ob_camera.rotation_euler = (1.109, 0.01082, 0.8149)
ob_camera.lock_rotations_4d = False
ob_camera.empty_display_type = 'ARROWS'
ob_camera.color = (0.0, 0.0, 0.0, 0.0)
ob_camera.display_type = 'WIRE'
ob_camera.lineart.crease_threshold = 0.0

# ---- collection membership
col_collection_1.objects.link(ob_lamp_002)
col_collection_1.objects.link(ob_lamp_001)
col_collection_1.objects.link(ob_cylinder)
col_collection_1.objects.link(ob_cube_001)
col_collection_1.objects.link(ob_cube)
col_collection_1.objects.link(ob_lamp)
col_collection_1.objects.link(ob_camera)

# ---- scene / render settings (as saved in the file)
scene.camera = ob_camera
scene.frame_start = 1; scene.frame_end = 250; scene.frame_set(1)
scene.render.engine = 'BLENDER_EEVEE_NEXT'
scene.render.resolution_percentage = 50
scene.render.dither_intensity = 0.0
scene.cycles.use_denoising = False
scene.cycles.samples = 10
scene.cycles.sampling_pattern = 'TABULATED_SOBOL'
scene.cycles.light_sampling_threshold = 0.0
scene.cycles.use_adaptive_sampling = False
scene.cycles.use_light_tree = False
scene.cycles.blur_glossy = 0.0
scene.cycles.volume_bounces = 1
scene.cycles.pixel_filter_type = 'GAUSSIAN'
scene.cycles.sample_clamp_indirect = 0.0
scene.view_settings.view_transform = 'Standard'
bpy.context.view_layer.update()
